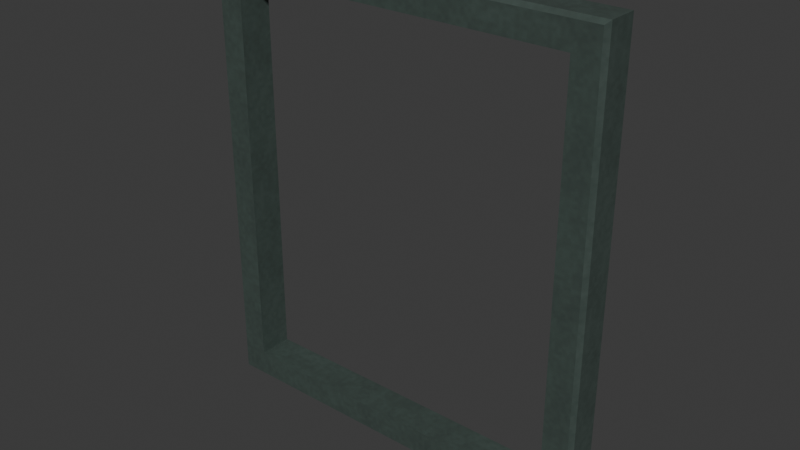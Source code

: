 # Source: heritage-window-frame.lod0.blend  (saved by Blender 4.3.34; exported with 4.5.12 LTS)
import bpy
from mathutils import Matrix  # noqa: F401  (used for matrix-valued properties, if any)

bpy.ops.wm.read_factory_settings(use_empty=True)
scene = bpy.context.scene
scene.name = 'Scene'

# ---- collections
col_collection = bpy.data.collections.new('Collection'); scene.collection.children.link(col_collection)

# ---- images (referenced by path relative to the original .blend; pixels are not part of the script)
import os
ASSET_DIR = os.environ.get("B2B_ASSET_DIR", "")  # directory of the original .blend (textures are referenced by path, not embedded)
HERE = os.path.dirname(os.path.abspath(__file__))  # packed textures are extracted next to this script under _unpacked/

def load_image(name, relpath, width, height, colorspace="sRGB"):
    """Load a texture the original file referenced (path relative to the .blend, or extracted next to this script)."""
    p = next((c for c in (os.path.join(HERE, relpath), os.path.join(ASSET_DIR, relpath)) if relpath and os.path.exists(c)), "")
    if p:
        img = bpy.data.images.load(p, check_existing=True)
        img.name = name
    else:  # same state as the original file: an image datablock whose file is absent (Cycles renders it pink)
        img = bpy.data.images.new(name, width, height)
        img.source = "FILE"
        img.filepath = "//" + (relpath or name)
    img.colorspace_settings.name = colorspace
    return img
img_painted_metal_color_png = load_image('painted-metal-color.png', '_unpacked/painted-metal-color.7abd9a76.png', 480, 480, 'sRGB')
img_painted_metal_normal_png = load_image('painted-metal-normal.png', '_unpacked/painted-metal-normal.ea7b61ae.png', 480, 480, 'Non-Color')
img_painted_metal_orm_png = load_image('painted-metal-orm.png', '_unpacked/painted-metal-orm.7951ee23.png', 480, 480, 'Non-Color')

# ---- materials (node trees are filled in below, after node groups)
mat_city_painted_metal_metre_uv = bpy.data.materials.new('City painted-metal metre UV')
mat_city_painted_metal_metre_uv.use_backface_culling = True

# ---- material node trees
mat_city_painted_metal_metre_uv.use_nodes = True; mat_city_painted_metal_metre_uv.node_tree.nodes.clear()
_N = mat_city_painted_metal_metre_uv.node_tree.nodes; _L = mat_city_painted_metal_metre_uv.node_tree.links
n0 = _N.new('ShaderNodeBsdfPrincipled'); n0.name = 'Principled BSDF'; n0.location = (10, 300)
n1 = _N.new('ShaderNodeOutputMaterial'); n1.name = 'Material Output'; n1.location = (300, 300)
n2 = _N.new('ShaderNodeUVMap'); n2.name = 'UV Map'; n2.location = (0, 0)
n2.uv_map = 'UVMap'
n3 = _N.new('ShaderNodeVectorMath'); n3.name = 'Metres to shared physical repeat'; n3.location = (0, 0)
n3.operation = 'MULTIPLY'
n3.inputs[1].default_value = (1.25, 1.25, 1.0)
n4 = _N.new('ShaderNodeTexImage'); n4.name = 'Image Texture'; n4.location = (0, 0)
n4.image = img_painted_metal_color_png
n5 = _N.new('ShaderNodeTexImage'); n5.name = 'Image Texture.001'; n5.location = (0, 0)
n5.image = img_painted_metal_normal_png
n6 = _N.new('ShaderNodeTexImage'); n6.name = 'Image Texture.002'; n6.location = (0, 0)
n6.image = img_painted_metal_orm_png
n7 = _N.new('ShaderNodeNormalMap'); n7.name = 'Normal Map'; n7.location = (0, 0)
n7.uv_map = 'UVMap'
n8 = _N.new('ShaderNodeSeparateColor'); n8.name = 'Separate Color'; n8.location = (0, 0)
_L.new(n0.outputs[0], n1.inputs[0])
_L.new(n2.outputs[0], n3.inputs[0])
_L.new(n3.outputs[0], n4.inputs[0])
_L.new(n3.outputs[0], n5.inputs[0])
_L.new(n3.outputs[0], n6.inputs[0])
_L.new(n4.outputs[0], n0.inputs[0])
_L.new(n5.outputs[0], n7.inputs[1])
_L.new(n7.outputs[0], n0.inputs[5])
_L.new(n6.outputs[0], n8.inputs[0])
_L.new(n8.outputs[1], n0.inputs[2])
_L.new(n8.outputs[2], n0.inputs[1])
n1.is_active_output = True

# ---- world
world_world = bpy.data.worlds.new('World'); scene.world = world_world
world_world.use_nodes = True; world_world.node_tree.nodes.clear()
_N = world_world.node_tree.nodes; _L = world_world.node_tree.links
n0 = _N.new('ShaderNodeOutputWorld'); n0.name = 'World Output'; n0.location = (300, 300)
n1 = _N.new('ShaderNodeBackground'); n1.name = 'Background'; n1.location = (10, 300)
n1.inputs[0].default_value = (0.05088, 0.05088, 0.05088, 1.0)
_L.new(n1.outputs[0], n0.inputs[0])
n0.is_active_output = True
world_world.color = (0.05088, 0.05088, 0.05088)
world_world.sun_shadow_jitter_overblur = 0.0

# ---- meshes
me_mitred_open_window_surround = bpy.data.meshes.new('Mitred open window surround')
me_mitred_open_window_surround.from_pydata([(-0.7, -0.02, 0.0), (0.7, -0.02, 0.0), (0.7, -0.02, 1.6), (-0.7, -0.02, 1.6), (-0.7, -0.124, 0.0), (0.7, -0.124, 0.0), (0.7, -0.124, 1.6), (-0.7, -0.124, 1.6), (-0.688, -0.14, 0.012), (0.688, -0.14, 0.012), (0.688, -0.14, 1.588), (-0.688, -0.14, 1.588), (-0.6, -0.14, 0.1), (0.6, -0.14, 0.1), (0.6, -0.14, 1.5), (-0.6, -0.14, 1.5), (-0.6, -0.02, 0.1), (0.6, -0.02, 0.1), (0.6, -0.02, 1.5), (-0.6, -0.02, 1.5)], [], [(0, 1, 5, 4), (1, 2, 6, 5), (2, 3, 7, 6), (3, 0, 4, 7), (4, 5, 9, 8), (5, 6, 10, 9), (6, 7, 11, 10), (7, 4, 8, 11), (8, 9, 13, 12), (9, 10, 14, 13), (10, 11, 15, 14), (11, 8, 12, 15), (12, 13, 17, 16), (13, 14, 18, 17), (14, 15, 19, 18), (15, 12, 16, 19), (16, 17, 1, 0), (17, 18, 2, 1), (18, 19, 3, 2), (19, 16, 0, 3)])
_uv = me_mitred_open_window_surround.uv_layers.new(name='UVMap')
_uv.uv.foreach_set('vector', [-0.7, -0.02, 0.7, -0.02, 0.7, -0.124, -0.7, -0.124, -0.02, 0.0, -0.02, 1.6, -0.124, 1.6, -0.124, 0.0, 0.7, -0.02, -0.7, -0.02, -0.7, -0.124, 0.7, -0.124, -0.02, 1.6, -0.02, 0.0, -0.124, 0.0, -0.124, 1.6, -0.7, -0.124, 0.7, -0.124, 0.688, -0.14, -0.688, -0.14, -0.124, 0.0, -0.124, 1.6, -0.14, 1.588, -0.14, 0.012, 0.7, -0.124, -0.7, -0.124, -0.688, -0.14, 0.688, -0.14, -0.124, 1.6, -0.124, 0.0, -0.14, 0.012, -0.14, 1.588, -0.688, 0.012, 0.688, 0.012, 0.6, 0.1, -0.6, 0.1, 0.688, 0.012, 0.688, 1.588, 0.6, 1.5, 0.6, 0.1, 0.688, 1.588, -0.688, 1.588, -0.6, 1.5, 0.6, 1.5, -0.688, 1.588, -0.688, 0.012, -0.6, 0.1, -0.6, 1.5, -0.6, -0.14, 0.6, -0.14, 0.6, -0.02, -0.6, -0.02, -0.14, 0.1, -0.14, 1.5, -0.02, 1.5, -0.02, 0.1, 0.6, -0.14, -0.6, -0.14, -0.6, -0.02, 0.6, -0.02, -0.14, 1.5, -0.14, 0.1, -0.02, 0.1, -0.02, 1.5, -0.6, 0.1, 0.6, 0.1, 0.7, 0.0, -0.7, 0.0, 0.6, 0.1, 0.6, 1.5, 0.7, 1.6, 0.7, 0.0, 0.6, 1.5, -0.6, 1.5, -0.7, 1.6, 0.7, 1.6, -0.6, 1.5, -0.6, 0.1, -0.7, 0.0, -0.7, 1.6])
me_mitred_open_window_surround.materials.append(mat_city_painted_metal_metre_uv)
me_mitred_open_window_surround.update()

# ---- objects
ob_mitred_open_window_surround = bpy.data.objects.new('Mitred open window surround', me_mitred_open_window_surround)

# ---- transforms, parenting, visibility, modifiers, constraints
ob_mitred_open_window_surround.location = (0.0, 0.0, 0.0)

# ---- collection membership
col_collection.objects.link(ob_mitred_open_window_surround)

# ---- scene / render settings (as saved in the file)
scene.frame_start = 1; scene.frame_end = 250; scene.frame_set(1)
scene.render.engine = 'BLENDER_EEVEE_NEXT'
bpy.context.view_layer.update()

# ---- added for rendering (the .blend has no active camera and no usable light): camera, sun
cam_auto = bpy.data.cameras.new('AutoCamera')
cam_auto.lens = 50.0
cam_auto.sensor_width = 36.0
cam_auto.clip_end = 1000.0
ob_auto_camera = bpy.data.objects.new('AutoCamera', cam_auto)
scene.collection.objects.link(ob_auto_camera)
ob_auto_camera.location = (1.97019, -2.44422, 2.37615)
ob_auto_camera.rotation_euler = (1.09748, -7.21219e-08, 0.694738)
scene.camera = ob_auto_camera
light_auto_sun = bpy.data.lights.new('AutoSun', 'SUN')
light_auto_sun.energy = 3.0
light_auto_sun.angle = 0.0523599
ob_auto_sun = bpy.data.objects.new('AutoSun', light_auto_sun)
scene.collection.objects.link(ob_auto_sun)
ob_auto_sun.rotation_euler = (0.872665, 0.174533, 0.523599)
bpy.context.view_layer.update()
